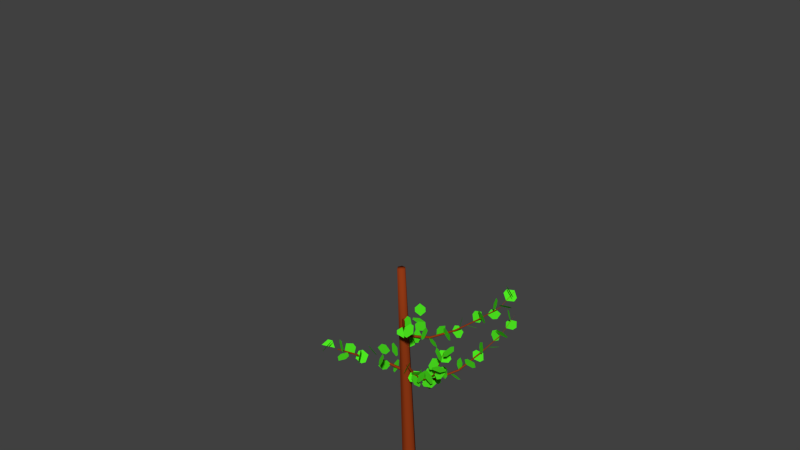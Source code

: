 # Source: mz-tree-szene1.blend  (saved by Blender 2.76.0; exported with 4.5.12 LTS)
import bpy
from mathutils import Matrix  # noqa: F401  (used for matrix-valued properties, if any)

bpy.ops.wm.read_factory_settings(use_empty=True)
scene = bpy.context.scene
scene.name = 'Scene'

# ---- collections
col_collection_1 = bpy.data.collections.new('Collection 1'); scene.collection.children.link(col_collection_1)

# ---- materials (node trees are filled in below, after node groups)
mat_material_003 = bpy.data.materials.new('Material.003')
mat_material_003.alpha_threshold = 0.0
mat_material_003.roughness = 0.5
mat_material_002 = bpy.data.materials.new('Material.002')
mat_material_002.alpha_threshold = 0.0
mat_material_002.roughness = 0.5

# ---- material node trees
mat_material_003.use_nodes = True; mat_material_003.node_tree.nodes.clear()
_N = mat_material_003.node_tree.nodes; _L = mat_material_003.node_tree.links
n0 = _N.new('ShaderNodeOutputMaterial'); n0.name = 'Material Output'; n0.location = (300, 300)
n1 = _N.new('ShaderNodeBsdfDiffuse'); n1.name = 'Diffuse BSDF'; n1.location = (10, 300)
n1.inputs[0].default_value = (0.281, 0.04077, 0.007708, 1.0)
_L.new(n1.outputs[0], n0.inputs[0])
n0.is_active_output = True
mat_material_002.use_nodes = True; mat_material_002.node_tree.nodes.clear()
_N = mat_material_002.node_tree.nodes; _L = mat_material_002.node_tree.links
n0 = _N.new('ShaderNodeOutputMaterial'); n0.name = 'Material Output'; n0.location = (300, 300)
n1 = _N.new('ShaderNodeBsdfDiffuse'); n1.name = 'Diffuse BSDF'; n1.location = (10, 300)
n1.inputs[0].default_value = (0.07611, 0.8, 0.01457, 1.0)
_L.new(n1.outputs[0], n0.inputs[0])
n0.is_active_output = True

# ---- world
world_world = bpy.data.worlds.new('World'); scene.world = world_world
world_world.color = (0.05088, 0.05088, 0.05088)
world_world.use_sun_shadow = False
world_world.sun_shadow_jitter_overblur = 0.0
world_world.cycles.sampling_method = 'MANUAL'
world_world.cycles.sample_map_resolution = 256

# ---- meshes
me_mesh = bpy.data.meshes.new('Mesh')
me_mesh.from_pydata([(0.05132, 0.08874, 0.004984), (-0.05132, 0.08874, 0.004984), (-0.1026, -1.41e-11, 5.031e-10), (-0.05132, -0.08874, -0.004984), (0.05132, -0.08874, -0.004984), (0.1026, 8.972e-09, 5.43e-15), (0.03421, -0.07292, 2.355), (-0.03421, -0.07292, 2.355), (-0.06842, -0.1321, 2.352), (-0.03421, -0.1912, 2.348), (0.03421, -0.1912, 2.348), (0.06842, -0.1321, 2.352), (3.117e-08, -0.3565, 7.057), (3.117e-08, -0.3565, 7.057), (3.117e-08, -0.3565, 7.057), (3.117e-08, -0.3565, 7.057), (-0.006347, -0.07881, 1.57), (0.009446, -0.09176, 1.57), (0.01579, -0.1001, 1.552), (0.006347, -0.09554, 1.535), (-0.009445, -0.08259, 1.535), (-0.01579, -0.07423, 1.552), (0.224, 0.199, 1.515), (0.2366, 0.1887, 1.515), (0.2437, 0.1844, 1.501), (0.2381, 0.1904, 1.487), (0.2255, 0.2008, 1.487), (0.2184, 0.2051, 1.501), (0.4459, 0.4665, 1.62), (0.4554, 0.4587, 1.62), (0.4633, 0.4587, 1.611), (0.4617, 0.4665, 1.601), (0.4523, 0.4743, 1.601), (0.4443, 0.4743, 1.611), (0.628, 0.6855, 1.85), (0.6344, 0.6803, 1.85), (0.6404, 0.6813, 1.844), (0.6402, 0.6875, 1.839), (0.6339, 0.6927, 1.839), (0.6278, 0.6917, 1.844), (0.8036, 0.8964, 2.094), (0.8067, 0.8938, 2.094), (0.81, 0.8947, 2.092), (0.8102, 0.8981, 2.089), (0.807, 0.9006, 2.089), (0.8037, 0.8998, 2.092), (0.9292, 1.046, 2.405), (0.9292, 1.046, 2.405), (0.9292, 1.046, 2.405), (0.9292, 1.046, 2.405), (0.9292, 1.046, 2.405), (0.9292, 1.046, 2.405), (0.003705, -0.1047, 1.711), (0.0005601, -0.08484, 1.711), (-0.003145, -0.07526, 1.693), (-0.003705, -0.08552, 1.676), (-0.0005601, -0.1054, 1.676), (0.003145, -0.1149, 1.693), (-0.3504, -0.1588, 1.752), (-0.3529, -0.1429, 1.752), (-0.3582, -0.1356, 1.738), (-0.361, -0.1442, 1.725), (-0.3585, -0.1601, 1.725), (-0.3532, -0.1674, 1.738), (-1.439, -0.3233, 2.646), (0.004165, -0.09404, 1.851), (-0.00547, -0.1113, 1.851), (-0.009635, -0.1203, 1.834), (-0.004165, -0.112, 1.817), (0.00547, -0.09477, 1.817), (0.009635, -0.08579, 1.834), (0.313, -0.269, 1.863), (0.3053, -0.2828, 1.863), (0.3043, -0.2913, 1.85), (0.3111, -0.286, 1.837), (0.3188, -0.2722, 1.837), (0.3198, -0.2637, 1.85), (0.5925, -0.4275, 2.011), (0.5867, -0.4378, 2.011), (0.5888, -0.4457, 2.003), (0.5966, -0.4434, 1.994), (0.6024, -0.433, 1.994), (0.6003, -0.4251, 2.003), (0.8235, -0.5589, 2.247), (0.8196, -0.5658, 2.247), (0.8223, -0.5718, 2.243), (0.8288, -0.5709, 2.238), (0.8326, -0.564, 2.238), (0.83, -0.558, 2.243), (0.9915, -0.6551, 2.547), (0.9896, -0.6585, 2.547), (0.9913, -0.6617, 2.545), (0.9948, -0.6614, 2.544), (0.9968, -0.658, 2.544), (0.9951, -0.6548, 2.545), (1.13, -0.7349, 2.867), (1.13, -0.7349, 2.867), (1.13, -0.7349, 2.867), (1.13, -0.7349, 2.867), (1.13, -0.7349, 2.867), (1.13, -0.7349, 2.867), (-0.008153, -0.117, 1.992), (0.01011, -0.1104, 1.992), (0.01826, -0.1044, 1.976), (0.008153, -0.1049, 1.959), (-0.01011, -0.1115, 1.959), (-0.01826, -0.1175, 1.976), (-0.1233, 0.2091, 2.049), (-0.1087, 0.2143, 2.049), (-0.103, 0.2213, 2.036), (-0.1118, 0.223, 2.024), (-0.1265, 0.2178, 2.024), (-0.1322, 0.2108, 2.036), (-0.2316, 0.4987, 2.214), (0.008391, -0.1237, 2.133), (-0.009503, -0.1171, 2.133), (-0.01789, -0.1123, 2.117), (-0.008391, -0.1141, 2.1), (0.009503, -0.1207, 2.1), (0.01789, -0.1255, 2.117), (-0.1054, -0.4488, 2.083), (-0.2283, -0.7544, 2.191), (-0.239, -0.7504, 2.191), (-0.2458, -0.7523, 2.182), (-0.2419, -0.7582, 2.173), (-0.2312, -0.7621, 2.173), (-0.2244, -0.7602, 2.182), (-0.3312, -1.028, 2.376), (-0.3383, -1.025, 2.376), (-0.3339, -1.035, 2.365), (-0.3289, -1.033, 2.37), (-0.005225, -0.119, 2.274), (0.004257, -0.1352, 2.274), (0.009481, -0.143, 2.258), (0.005225, -0.1346, 2.242), (-0.004257, -0.1184, 2.242), (-0.009481, -0.1106, 2.258), (0.289, 0.05145, 2.282), (0.2966, 0.03852, 2.282), (0.3029, 0.03352, 2.27), (0.3016, 0.04144, 2.257), (0.294, 0.05437, 2.257), (0.2877, 0.05937, 2.27), (0.5592, 0.2077, 2.415), (0.5649, 0.1981, 2.415), (0.5717, 0.1956, 2.407), (0.5729, 0.2028, 2.398), (0.5672, 0.2125, 2.398), (0.5603, 0.215, 2.407), (0.8069, 0.3509, 2.602), (0.8107, 0.3445, 2.602), (0.8159, 0.3431, 2.597), (0.8172, 0.3483, 2.591), (0.8134, 0.3547, 2.591), (0.8083, 0.3561, 2.597), (1.045, 0.4882, 2.806), (1.046, 0.4849, 2.806), (1.049, 0.4845, 2.804), (1.051, 0.4873, 2.801), (1.049, 0.4905, 2.801), (1.046, 0.491, 2.804), (1.212, 0.5843, 3.088), (1.212, 0.5843, 3.088), (1.212, 0.5843, 3.088), (1.212, 0.5843, 3.088), (1.212, 0.5843, 3.088), (1.212, 0.5843, 3.088), (0.005053, -0.1351, 2.555), (-0.008743, -0.1468, 2.555), (-0.0138, -0.1548, 2.54), (-0.005053, -0.1512, 2.525), (0.008743, -0.1395, 2.525), (0.0138, -0.1315, 2.54), (0.2138, -0.3846, 2.612), (0.2027, -0.3939, 2.612), (0.2001, -0.402, 2.601), (0.2084, -0.4007, 2.589), (0.2195, -0.3914, 2.589), (0.2221, -0.3833, 2.601), (0.3958, -0.6025, 2.779), (0.3875, -0.6095, 2.779), (0.387, -0.6174, 2.771), (0.3948, -0.6182, 2.764), (0.4031, -0.6112, 2.764), (0.4036, -0.6034, 2.771), (0.004638, -0.1677, 2.807), (0.01332, -0.1709, 2.822), (-0.009054, -0.1808, 3.091), (0.00607, -0.1773, 3.259), (-0.009372, -0.1829, 3.259), (-0.01544, -0.1902, 3.245), (-0.00607, -0.192, 3.232), (0.009372, -0.1864, 3.232), (0.01544, -0.179, 3.245), (0.33, -1.095, 4.311), (-0.8597, -0.7062, 4.553), (0.7737, -0.3549, 4.782), (-9.816e-07, -1.147, 4.974), (0.002739, -0.2566, 4.233), (-0.9138, -0.4228, 5.167), (-0.1805, 0.2223, 5.685), (-0.2462, -0.9629, 5.634), (-0.2462, -0.9629, 5.634), (0.1523, -0.1952, 4.98), (0.5402, 0.02598, 5.865), (0.5402, 0.02598, 5.865), (0.5402, 0.02598, 5.865), (0.5402, 0.02598, 5.865), (-0.6152, -0.1835, 5.967), (0.2488, -0.5892, 6.195), (0.2488, -0.5892, 6.195), (-0.009571, -0.1073, 5.371), (2.736e-06, 0.3504, 6.178), (-0.413, -0.8032, 6.293), (-0.3822, -0.0977, 6.64), (0.07765, -0.5306, 6.812), (-0.1615, -0.4205, 7.052), (-0.1615, -0.4205, 7.052), (-0.2033, -0.1023, 7.255), (-1.132e-06, -0.6843, 7.374), (-1.132e-06, -0.6843, 7.374), (-0.1179, -0.3735, 7.644), (-0.1179, -0.3735, 7.644), (-0.02741, -0.1397, 3.29), (0.05481, -0.1871, 3.287), (0.02741, -0.1397, 3.29), (0.02741, -0.2345, 3.284), (-0.02741, -0.2345, 3.284), (-0.05481, -0.1871, 3.287)], [(188, 189), (201, 202), (209, 210), (216, 217), (119, 120), (112, 113), (114, 119), (115, 116), (114, 115), (192, 193), (206, 207), (120, 126), (191, 192), (12, 13), (219, 220), (118, 119), (189, 190), (185, 186), (116, 117), (117, 118), (14, 15), (204, 207), (190, 191), (122, 123), (188, 193), (123, 124), (124, 125), (204, 205)], [(0, 6, 11, 5), (1, 7, 6, 0), (2, 8, 7, 1), (3, 9, 8, 2), (4, 10, 9, 3), (5, 11, 10, 4), (16, 22, 27, 21), (17, 23, 22, 16), (18, 24, 23, 17), (19, 25, 24, 18), (20, 26, 25, 19), (21, 27, 26, 20), (22, 28, 33, 27), (23, 29, 28, 22), (24, 30, 29, 23), (25, 31, 30, 24), (26, 32, 31, 25), (27, 33, 32, 26), (28, 34, 39, 33), (29, 35, 34, 28), (30, 36, 35, 29), (31, 37, 36, 30), (32, 38, 37, 31), (33, 39, 38, 32), (34, 40, 45, 39), (35, 41, 40, 34), (36, 42, 41, 35), (37, 43, 42, 36), (38, 44, 43, 37), (39, 45, 44, 38), (40, 46, 51, 45), (41, 47, 46, 40), (42, 48, 47, 41), (43, 49, 48, 42), (44, 50, 49, 43), (45, 51, 50, 44), (52, 58, 63, 57), (53, 59, 58, 52), (54, 60, 59, 53), (55, 61, 60, 54), (56, 62, 61, 55), (57, 63, 62, 56), (65, 71, 76, 70), (66, 72, 71, 65), (67, 73, 72, 66), (68, 74, 73, 67), (69, 75, 74, 68), (70, 76, 75, 69), (71, 77, 82, 76), (72, 78, 77, 71), (73, 79, 78, 72), (74, 80, 79, 73), (75, 81, 80, 74), (76, 82, 81, 75), (77, 83, 88, 82), (78, 84, 83, 77), (79, 85, 84, 78), (80, 86, 85, 79), (81, 87, 86, 80), (82, 88, 87, 81), (83, 89, 94, 88), (84, 90, 89, 83), (85, 91, 90, 84), (86, 92, 91, 85), (87, 93, 92, 86), (88, 94, 93, 87), (89, 95, 100, 94), (90, 96, 95, 89), (91, 97, 96, 90), (92, 98, 97, 91), (93, 99, 98, 92), (94, 100, 99, 93), (101, 107, 112, 106), (102, 108, 107, 101), (103, 109, 108, 102), (104, 110, 109, 103), (105, 111, 110, 104), (106, 112, 111, 105), (121, 127, 130, 126), (122, 128, 127, 121), (126, 130, 129, 125), (131, 137, 142, 136), (132, 138, 137, 131), (133, 139, 138, 132), (134, 140, 139, 133), (135, 141, 140, 134), (136, 142, 141, 135), (137, 143, 148, 142), (138, 144, 143, 137), (139, 145, 144, 138), (140, 146, 145, 139), (141, 147, 146, 140), (142, 148, 147, 141), (143, 149, 154, 148), (144, 150, 149, 143), (145, 151, 150, 144), (146, 152, 151, 145), (147, 153, 152, 146), (148, 154, 153, 147), (149, 155, 160, 154), (150, 156, 155, 149), (151, 157, 156, 150), (152, 158, 157, 151), (153, 159, 158, 152), (154, 160, 159, 153), (155, 161, 166, 160), (156, 162, 161, 155), (157, 163, 162, 156), (158, 164, 163, 157), (159, 165, 164, 158), (160, 166, 165, 159), (167, 173, 178, 172), (168, 174, 173, 167), (169, 175, 174, 168), (170, 176, 175, 169), (171, 177, 176, 170), (172, 178, 177, 171), (173, 179, 184, 178), (174, 180, 179, 173), (175, 181, 180, 174), (176, 182, 181, 175), (177, 183, 182, 176), (178, 184, 183, 177), (6, 7, 223, 225), (10, 226, 227, 9), (9, 227, 228, 8), (8, 228, 223, 7), (6, 225, 224, 11), (10, 11, 224, 226), (227, 224, 225, 228), (223, 228, 225), (226, 224, 227)])
me_mesh.polygons.foreach_set('use_smooth', [True] * 132)
me_mesh.materials.append(mat_material_003)
me_mesh.use_remesh_preserve_volume = False
me_mesh.use_remesh_preserve_attributes = False
me_mesh.use_mirror_vertex_groups = False
me_mesh.update()
me_leaves = bpy.data.meshes.new('leaves')
me_leaves.from_pydata([(0.07702, 0.006794, 1.535), (0.1328, 0.01905, 1.62), (0.1334, 0.06674, 1.651), (0.07887, 0.1499, 1.627), (0.02311, 0.1376, 1.542), (0.02249, 0.08992, 1.512), (0.154, 0.1008, 1.518), (0.1906, 0.1006, 1.423), (0.2458, 0.1001, 1.41), (0.3198, 0.09914, 1.481), (0.2833, 0.09927, 1.576), (0.2281, 0.09981, 1.589), (0.2311, 0.1947, 1.501), (0.1878, 0.261, 1.566), (0.1914, 0.3173, 1.56), (0.2416, 0.3635, 1.484), (0.2848, 0.2972, 1.42), (0.2813, 0.241, 1.425), (0.3053, 0.2853, 1.538), (0.3975, 0.2476, 1.561), (0.4224, 0.2538, 1.611), (0.38, 0.3039, 1.689), (0.2879, 0.3417, 1.667), (0.263, 0.3355, 1.616), (0.3796, 0.3759, 1.574), (0.3639, 0.4583, 1.516), (0.4045, 0.4834, 1.485), (0.5014, 0.4512, 1.483), (0.5171, 0.3688, 1.541), (0.4765, 0.3437, 1.571), (0.4538, 0.4665, 1.611), (0.4385, 0.4388, 1.708), (0.4199, 0.4741, 1.748), (0.398, 0.5725, 1.731), (0.4133, 0.6002, 1.634), (0.4319, 0.5649, 1.594), (0.5139, 0.5398, 1.689), (0.606, 0.569, 1.655), (0.6531, 0.5663, 1.687), (0.655, 0.532, 1.783), (0.5629, 0.5029, 1.816), (0.5159, 0.5055, 1.785), (0.574, 0.6132, 1.766), (0.5179, 0.6811, 1.818), (0.5342, 0.7345, 1.828), (0.6227, 0.7735, 1.795), (0.6788, 0.7056, 1.743), (0.6626, 0.6522, 1.734), (0.6341, 0.6865, 1.844), (0.7051, 0.6391, 1.9), (0.7104, 0.6455, 1.956), (0.65, 0.7058, 2.012), (0.5789, 0.7533, 1.956), (0.5737, 0.7468, 1.9), (0.6917, 0.7568, 1.927), (0.7147, 0.8513, 1.896), (0.7647, 0.8762, 1.905), (0.8418, 0.8315, 1.955), (0.8188, 0.7369, 1.986), (0.7688, 0.712, 1.977), (0.7493, 0.827, 2.009), (0.7095, 0.8184, 2.103), (0.694, 0.8627, 2.135), (0.7027, 0.9599, 2.104), (0.7425, 0.9685, 2.011), (0.758, 0.9242, 1.979), (0.8069, 0.8972, 2.092), (0.9088, 0.8914, 2.093), (0.9382, 0.864, 2.133), (0.895, 0.815, 2.211), (0.793, 0.8209, 2.21), (0.7636, 0.8483, 2.17), (0.8476, 0.947, 2.196), (0.7935, 1.026, 2.232), (0.8168, 1.073, 2.253), (0.9175, 1.089, 2.259), (0.9717, 1.01, 2.223), (0.9484, 0.9627, 2.202), (0.8884, 0.9967, 2.301), (0.9141, 0.925, 2.369), (0.8938, 0.9232, 2.421), (0.8273, 0.991, 2.459), (0.8016, 1.063, 2.391), (0.822, 1.065, 2.338), (-0.1112, -0.1127, 1.707), (-0.1607, -0.1285, 1.619), (-0.2079, -0.1009, 1.605), (-0.2528, -0.02995, 1.663), (-0.2032, -0.01413, 1.751), (-0.156, -0.04173, 1.766), (-0.2223, -0.1304, 1.721), (-0.2464, -0.1865, 1.803), (-0.283, -0.2297, 1.802), (-0.3322, -0.26, 1.718), (-0.3082, -0.2038, 1.636), (-0.2715, -0.1606, 1.637), (0.09752, -0.1575, 1.839), (0.1029, -0.244, 1.785), (0.1263, -0.2919, 1.805), (0.1675, -0.301, 1.898), (0.1621, -0.2145, 1.952), (0.1388, -0.1667, 1.932), (0.195, -0.2121, 1.844), (0.2744, -0.1484, 1.835), (0.316, -0.1551, 1.797), (0.3197, -0.2321, 1.73), (0.2402, -0.2958, 1.739), (0.1987, -0.2891, 1.777), (0.2925, -0.2666, 1.849), (0.2926, -0.3424, 1.918), (0.3327, -0.3491, 1.957), (0.413, -0.2867, 1.967), (0.4129, -0.2109, 1.899), (0.3728, -0.2042, 1.859), (0.3827, -0.317, 1.888), (0.453, -0.3473, 1.821), (0.4751, -0.3995, 1.82), (0.449, -0.4734, 1.885), (0.3788, -0.443, 1.953), (0.3566, -0.3909, 1.954), (0.471, -0.3663, 1.936), (0.4997, -0.3176, 2.021), (0.5525, -0.2991, 2.03), (0.6292, -0.311, 1.964), (0.6005, -0.3597, 1.879), (0.5477, -0.3782, 1.87), (0.5592, -0.4157, 1.984), (0.5504, -0.5174, 1.98), (0.553, -0.5509, 2.026), (0.567, -0.5161, 2.121), (0.5758, -0.4144, 2.124), (0.5732, -0.3809, 2.079), (0.638, -0.4597, 2.048), (0.7284, -0.4129, 2.04), (0.7774, -0.4403, 2.032), (0.785, -0.5419, 2.025), (0.6945, -0.5887, 2.032), (0.6455, -0.5613, 2.04), (0.7103, -0.5001, 2.123), (0.6702, -0.526, 2.213), (0.6938, -0.5128, 2.263), (0.7812, -0.4608, 2.272), (0.8213, -0.4349, 2.182), (0.7977, -0.4481, 2.132), (0.7827, -0.5406, 2.198), (0.8483, -0.6071, 2.156), (0.8576, -0.659, 2.177), (0.8107, -0.6964, 2.26), (0.7451, -0.63, 2.301), (0.7358, -0.578, 2.281), (0.847, -0.5765, 2.281), (0.8638, -0.4977, 2.343), (0.9141, -0.4864, 2.367), (0.998, -0.5424, 2.351), (0.9812, -0.6213, 2.288), (0.9309, -0.6326, 2.265), (0.8992, -0.6057, 2.375), (0.868, -0.6949, 2.414), (0.8543, -0.7023, 2.469), (0.8582, -0.628, 2.539), (0.8894, -0.5389, 2.5), (0.9031, -0.5315, 2.445), (0.9514, -0.6349, 2.47), (1.052, -0.6169, 2.461), (1.091, -0.6567, 2.468), (1.071, -0.7541, 2.491), (0.9706, -0.7721, 2.499), (0.9308, -0.7324, 2.492), (1.002, -0.6631, 2.565), (0.939, -0.6348, 2.641), (0.9548, -0.6018, 2.684), (1.049, -0.5639, 2.695), (1.112, -0.5921, 2.62), (1.096, -0.6252, 2.576), (1.045, -0.687, 2.666), (1.098, -0.7738, 2.672), (1.093, -0.811, 2.714), (1.03, -0.7986, 2.793), (0.9764, -0.7118, 2.788), (0.9813, -0.6746, 2.745), (1.087, -0.7109, 2.766), (1.126, -0.6312, 2.817), (1.176, -0.6323, 2.844), (1.237, -0.7141, 2.846), (1.198, -0.7939, 2.796), (1.148, -0.7928, 2.769), (-0.03674, -0.00876, 1.994), (0.03427, 0.04495, 2.045), (0.0253, 0.06989, 2.095), (-0.06365, 0.06608, 2.145), (-0.1347, 0.01237, 2.095), (-0.1257, -0.01258, 2.045), (-0.07349, 0.09343, 2.013), (-0.1313, 0.1326, 1.939), (-0.1247, 0.1849, 1.918), (-0.05366, 0.2504, 1.951), (0.004184, 0.2113, 2.026), (-0.002425, 0.1589, 2.047), (-0.1102, 0.1956, 2.032), (-0.1438, 0.204, 2.129), (-0.1961, 0.221, 2.142), (-0.2672, 0.2465, 2.073), (-0.2336, 0.2381, 1.977), (-0.1813, 0.2211, 1.964), (-0.1433, 0.2877, 2.081), (-0.08923, 0.3703, 2.054), (-0.06255, 0.4035, 2.092), (-0.06329, 0.3875, 2.193), (-0.1174, 0.3049, 2.219), (-0.1441, 0.2716, 2.182), (-0.1756, 0.3773, 2.136), (-0.2761, 0.3836, 2.153), (-0.3065, 0.4307, 2.145), (-0.2667, 0.5186, 2.111), (-0.1661, 0.5123, 2.095), (-0.1357, 0.4652, 2.103), (-0.2078, 0.4669, 2.192), (-0.1464, 0.4985, 2.267), (-0.1652, 0.517, 2.317), (-0.2641, 0.5222, 2.342), (-0.3254, 0.4905, 2.267), (-0.3067, 0.4721, 2.217), (-0.2372, 0.5487, 2.259), (-0.277, 0.6334, 2.218), (-0.26, 0.6858, 2.231), (-0.1863, 0.7059, 2.299), (-0.1465, 0.6213, 2.34), (-0.1635, 0.5689, 2.326), (-0.03742, -0.2203, 2.106), (-0.06415, -0.2648, 2.194), (-0.04854, -0.3172, 2.209), (0.009425, -0.3776, 2.15), (0.03616, -0.3332, 2.062), (0.02055, -0.2808, 2.048), (-0.07484, -0.3218, 2.095), (-0.1389, -0.3285, 2.016), (-0.192, -0.3479, 2.02), (-0.2341, -0.38, 2.108), (-0.17, -0.3734, 2.187), (-0.1169, -0.3539, 2.183), (-0.1123, -0.4232, 2.085), (-0.03653, -0.4897, 2.102), (-0.02006, -0.5287, 2.064), (-0.06284, -0.5402, 1.972), (-0.1386, -0.4737, 1.955), (-0.155, -0.4347, 1.993), (-0.1486, -0.5217, 2.108), (-0.2379, -0.5182, 2.157), (-0.2474, -0.5441, 2.206), (-0.1772, -0.5994, 2.256), (-0.08793, -0.6029, 2.206), (-0.07838, -0.577, 2.157), (-0.1846, -0.6194, 2.138), (-0.1685, -0.6939, 2.07), (-0.2082, -0.7312, 2.055), (-0.3035, -0.7315, 2.091), (-0.3196, -0.657, 2.159), (-0.28, -0.6197, 2.175), (-0.2207, -0.7172, 2.169), (-0.1987, -0.736, 2.267), (-0.1711, -0.7822, 2.285), (-0.1378, -0.8558, 2.222), (-0.1598, -0.837, 2.124), (-0.1874, -0.7908, 2.107), (-0.254, -0.8076, 2.217), (-0.3497, -0.8343, 2.193), (-0.3916, -0.8382, 2.231), (-0.3799, -0.8193, 2.331), (-0.2842, -0.7926, 2.355), (-0.2423, -0.7887, 2.317), (-0.2856, -0.8932, 2.276), (-0.2085, -0.9599, 2.283), (-0.2118, -1.014, 2.266), (-0.2955, -1.055, 2.224), (-0.3726, -0.9881, 2.217), (-0.3693, -0.9342, 2.234), (-0.3172, -0.9788, 2.335), (-0.3739, -0.9466, 2.414), (-0.3611, -0.9569, 2.468), (-0.2788, -1.01, 2.498), (-0.2221, -1.042, 2.419), (-0.2349, -1.032, 2.365), (-0.3475, -1.061, 2.399), (-0.4951, -1.142, 2.423), (-0.4692, -1.055, 2.471), (-0.42, -1.028, 2.463), (-0.3761, -1.139, 2.469), (-0.3181, -1.139, 2.554), (-0.2929, -1.185, 2.574), (-0.3004, -1.278, 2.531), (-0.3583, -1.277, 2.447), (-0.3835, -1.231, 2.426), (0.09229, -0.07266, 2.261), (0.07819, 0.01419, 2.313), (0.08779, 0.06567, 2.292), (0.1211, 0.08177, 2.196), (0.1352, -0.005075, 2.145), (0.1256, -0.05655, 2.166), (0.1846, -0.01852, 2.265), (0.2618, -0.08377, 2.28), (0.2978, -0.08063, 2.323), (0.2924, -0.009105, 2.396), (0.2152, 0.05614, 2.382), (0.1792, 0.053, 2.338), (0.2769, 0.03562, 2.269), (0.2783, 0.1123, 2.201), (0.3193, 0.1195, 2.163), (0.3998, 0.0574, 2.153), (0.3984, -0.01927, 2.221), (0.3574, -0.02652, 2.259), (0.363, 0.08615, 2.304), (0.3718, 0.07807, 2.405), (0.3845, 0.1216, 2.439), (0.4011, 0.2167, 2.406), (0.3923, 0.2247, 2.304), (0.3796, 0.1812, 2.27), (0.4476, 0.1358, 2.347), (0.5314, 0.1172, 2.291), (0.5787, 0.09447, 2.313), (0.5896, 0.06745, 2.41), (0.5059, 0.08598, 2.466), (0.4585, 0.1088, 2.445), (0.5322, 0.1854, 2.39), (0.5061, 0.2782, 2.423), (0.5319, 0.326, 2.407), (0.6096, 0.3287, 2.341), (0.6356, 0.2358, 2.307), (0.6098, 0.1881, 2.323), (0.6122, 0.2323, 2.442), (0.6662, 0.1654, 2.498), (0.6771, 0.1719, 2.553), (0.6451, 0.2516, 2.608), (0.5911, 0.3185, 2.553), (0.5801, 0.3121, 2.498), (0.6891, 0.2774, 2.502), (0.7383, 0.3562, 2.459), (0.7944, 0.3636, 2.462), (0.8574, 0.2995, 2.511), (0.8081, 0.2206, 2.553), (0.752, 0.2133, 2.55), (0.766, 0.3225, 2.561), (0.7377, 0.3357, 2.658), (0.742, 0.385, 2.686), (0.7788, 0.4705, 2.644), (0.807, 0.4573, 2.547), (0.8028, 0.408, 2.519), (0.8415, 0.3669, 2.622), (0.9325, 0.3251, 2.602), (0.9637, 0.2976, 2.641), (0.935, 0.2841, 2.738), (0.844, 0.3259, 2.758), (0.8128, 0.3534, 2.72), (0.9151, 0.41, 2.687), (0.9014, 0.5081, 2.712), (0.9433, 0.5462, 2.714), (1.041, 0.5243, 2.693), (1.054, 0.4262, 2.668), (1.013, 0.3881, 2.666), (0.9887, 0.4532, 2.752), (1.011, 0.3905, 2.83), (1.007, 0.4056, 2.884), (0.9784, 0.4985, 2.915), (0.9565, 0.5612, 2.838), (0.96, 0.5461, 2.783), (1.058, 0.4938, 2.821), (1.14, 0.5517, 2.803), (1.191, 0.5421, 2.826), (1.211, 0.465, 2.89), (1.128, 0.407, 2.908), (1.078, 0.4166, 2.885), (1.109, 0.524, 2.91), (1.052, 0.5449, 2.992), (1.062, 0.5884, 3.027), (1.139, 0.6542, 3.015), (1.196, 0.6332, 2.934), (1.187, 0.5898, 2.899), (1.161, 0.5542, 2.999), (1.238, 0.49, 3.016), (1.244, 0.459, 3.063), (1.178, 0.4613, 3.141), (1.1, 0.5255, 3.124), (1.094, 0.5564, 3.077), (0.06209, -0.2165, 2.558), (0.1189, -0.2069, 2.642), (0.1744, -0.2184, 2.644), (0.2284, -0.2511, 2.564), (0.1716, -0.2608, 2.48), (0.1161, -0.2493, 2.477), (0.1863, -0.3633, 2.593), (0.2836, -0.3467, 2.567), (0.316, -0.3851, 2.541), (0.2836, -0.4783, 2.515), (0.1862, -0.4949, 2.541), (0.1538, -0.4565, 2.567), (0.352, -0.5591, 2.731), (0.4161, -0.5108, 2.794), (0.4722, -0.5189, 2.794), (0.5203, -0.5832, 2.731), (0.4562, -0.6315, 2.668), (0.4001, -0.6235, 2.668)], [], [(0, 1, 2, 3), (0, 3, 4, 5), (6, 7, 8, 9), (6, 9, 10, 11), (12, 13, 14, 15), (12, 15, 16, 17), (18, 19, 20, 21), (18, 21, 22, 23), (24, 25, 26, 27), (24, 27, 28, 29), (30, 31, 32, 33), (30, 33, 34, 35), (36, 37, 38, 39), (36, 39, 40, 41), (42, 43, 44, 45), (42, 45, 46, 47), (48, 49, 50, 51), (48, 51, 52, 53), (54, 55, 56, 57), (54, 57, 58, 59), (60, 61, 62, 63), (60, 63, 64, 65), (66, 67, 68, 69), (66, 69, 70, 71), (72, 73, 74, 75), (72, 75, 76, 77), (78, 79, 80, 81), (78, 81, 82, 83), (84, 85, 86, 87), (84, 87, 88, 89), (90, 91, 92, 93), (90, 93, 94, 95), (96, 97, 98, 99), (96, 99, 100, 101), (102, 103, 104, 105), (102, 105, 106, 107), (108, 109, 110, 111), (108, 111, 112, 113), (114, 115, 116, 117), (114, 117, 118, 119), (120, 121, 122, 123), (120, 123, 124, 125), (126, 127, 128, 129), (126, 129, 130, 131), (132, 133, 134, 135), (132, 135, 136, 137), (138, 139, 140, 141), (138, 141, 142, 143), (144, 145, 146, 147), (144, 147, 148, 149), (150, 151, 152, 153), (150, 153, 154, 155), (156, 157, 158, 159), (156, 159, 160, 161), (162, 163, 164, 165), (162, 165, 166, 167), (168, 169, 170, 171), (168, 171, 172, 173), (174, 175, 176, 177), (174, 177, 178, 179), (180, 181, 182, 183), (180, 183, 184, 185), (186, 187, 188, 189), (186, 189, 190, 191), (192, 193, 194, 195), (192, 195, 196, 197), (198, 199, 200, 201), (198, 201, 202, 203), (204, 205, 206, 207), (204, 207, 208, 209), (210, 211, 212, 213), (210, 213, 214, 215), (216, 217, 218, 219), (216, 219, 220, 221), (222, 223, 224, 225), (222, 225, 226, 227), (228, 229, 230, 231), (228, 231, 232, 233), (234, 235, 236, 237), (234, 237, 238, 239), (240, 241, 242, 243), (240, 243, 244, 245), (246, 247, 248, 249), (246, 249, 250, 251), (252, 253, 254, 255), (252, 255, 256, 257), (258, 259, 260, 261), (258, 261, 262, 263), (264, 265, 266, 267), (264, 267, 268, 269), (270, 271, 272, 273), (270, 273, 274, 275), (276, 277, 278, 279), (276, 279, 280, 281), (282, 283, 284, 285), (286, 287, 288, 289), (286, 289, 290, 291), (292, 293, 294, 295), (292, 295, 296, 297), (298, 299, 300, 301), (298, 301, 302, 303), (304, 305, 306, 307), (304, 307, 308, 309), (310, 311, 312, 313), (310, 313, 314, 315), (316, 317, 318, 319), (316, 319, 320, 321), (322, 323, 324, 325), (322, 325, 326, 327), (328, 329, 330, 331), (328, 331, 332, 333), (334, 335, 336, 337), (334, 337, 338, 339), (340, 341, 342, 343), (340, 343, 344, 345), (346, 347, 348, 349), (346, 349, 350, 351), (352, 353, 354, 355), (352, 355, 356, 357), (358, 359, 360, 361), (358, 361, 362, 363), (364, 365, 366, 367), (364, 367, 368, 369), (370, 371, 372, 373), (370, 373, 374, 375), (376, 377, 378, 379), (376, 379, 380, 381), (382, 383, 384, 385), (382, 385, 386, 387), (388, 389, 390, 391), (388, 391, 392, 393), (394, 395, 396, 397), (394, 397, 398, 399)])
me_leaves.materials.append(mat_material_002)
me_leaves.use_remesh_preserve_volume = False
me_leaves.use_remesh_preserve_attributes = False
me_leaves.use_mirror_vertex_groups = False
me_leaves.update()

# ---- objects
ob_tree = bpy.data.objects.new('tree', me_mesh)
ob_leaves = bpy.data.objects.new('leaves', me_leaves)

# ---- transforms, parenting, visibility, modifiers, constraints
ob_tree.location = (0.0, 0.0, 0.0)
ob_tree.scale = (0.549, 0.549, 0.549)
ob_tree.lineart.crease_threshold = 0.0
ob_leaves.parent = ob_tree
ob_leaves.location = (0.0, 0.0, 0.0)
ob_leaves.lineart.crease_threshold = 0.0

# ---- collection membership
col_collection_1.objects.link(ob_tree)
col_collection_1.objects.link(ob_leaves)

# ---- scene / render settings (as saved in the file)
scene.frame_start = 1; scene.frame_end = 250; scene.frame_set(1)
scene.render.engine = 'CYCLES'
scene.render.resolution_percentage = 50
scene.render.dither_intensity = 0.0
scene.cycles.use_denoising = False
scene.cycles.samples = 10
scene.cycles.sampling_pattern = 'TABULATED_SOBOL'
scene.cycles.light_sampling_threshold = 0.0
scene.cycles.use_adaptive_sampling = False
scene.cycles.use_light_tree = False
scene.cycles.blur_glossy = 0.0
scene.cycles.pixel_filter_type = 'GAUSSIAN'
scene.cycles.sample_clamp_indirect = 0.0
scene.view_settings.view_transform = 'Standard'
bpy.context.view_layer.update()

# ---- added for rendering (the .blend has no active camera and no usable light): camera, sun
cam_auto = bpy.data.cameras.new('AutoCamera')
cam_auto.lens = 50.0
cam_auto.sensor_width = 36.0
cam_auto.clip_end = 1000.0
ob_auto_camera = bpy.data.objects.new('AutoCamera', cam_auto)
scene.collection.objects.link(ob_auto_camera)
ob_auto_camera.location = (4.23585, -5.19914, 5.52846)
ob_auto_camera.rotation_euler = (1.09748, -7.21219e-08, 0.694738)
scene.camera = ob_auto_camera
light_auto_sun = bpy.data.lights.new('AutoSun', 'SUN')
light_auto_sun.energy = 3.0
light_auto_sun.angle = 0.0523599
ob_auto_sun = bpy.data.objects.new('AutoSun', light_auto_sun)
scene.collection.objects.link(ob_auto_sun)
ob_auto_sun.rotation_euler = (0.872665, 0.174533, 0.523599)
bpy.context.view_layer.update()
